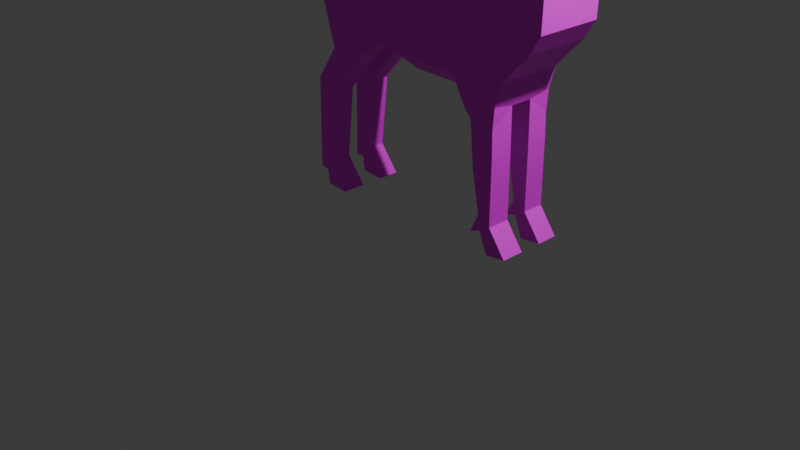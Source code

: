 # Source: Deer_1.blend  (saved by Blender 4.0.36; exported with 4.5.12 LTS)
import bpy
from mathutils import Matrix  # noqa: F401  (used for matrix-valued properties, if any)

bpy.ops.wm.read_factory_settings(use_empty=True)
scene = bpy.context.scene
scene.name = 'Scene'

# ---- collections
col_collection = bpy.data.collections.new('Collection'); scene.collection.children.link(col_collection)

# ---- images (referenced by path relative to the original .blend; pixels are not part of the script)
import os
ASSET_DIR = os.environ.get("B2B_ASSET_DIR", "")  # directory of the original .blend (textures are referenced by path, not embedded)
HERE = os.path.dirname(os.path.abspath(__file__))  # packed textures are extracted next to this script under _unpacked/

def load_image(name, relpath, width, height, colorspace="sRGB"):
    """Load a texture the original file referenced (path relative to the .blend, or extracted next to this script)."""
    p = next((c for c in (os.path.join(HERE, relpath), os.path.join(ASSET_DIR, relpath)) if relpath and os.path.exists(c)), "")
    if p:
        img = bpy.data.images.load(p, check_existing=True)
        img.name = name
    else:  # same state as the original file: an image datablock whose file is absent (Cycles renders it pink)
        img = bpy.data.images.new(name, width, height)
        img.source = "FILE"
        img.filepath = "//" + (relpath or name)
    img.colorspace_settings.name = colorspace
    return img
img_brown_deer = load_image('Brown deer', 'Brown deer.png', 1024, 1024, 'sRGB')

# ---- materials (node trees are filled in below, after node groups)
mat_material_001 = bpy.data.materials.new('Material.001')
mat_material_001.use_transparent_shadow = False

# ---- material node trees
mat_material_001.use_nodes = True; mat_material_001.node_tree.nodes.clear()
_N = mat_material_001.node_tree.nodes; _L = mat_material_001.node_tree.links
n0 = _N.new('ShaderNodeBsdfPrincipled'); n0.name = 'Principled BSDF'; n0.location = (10, 300)
n0.inputs[3].default_value = 1.45
n1 = _N.new('ShaderNodeOutputMaterial'); n1.name = 'Material Output'; n1.location = (300, 300)
n2 = _N.new('ShaderNodeTexImage'); n2.name = 'Image Texture'; n2.location = (-280, 275)
n2.image = img_brown_deer
_L.new(n0.outputs[0], n1.inputs[0])
_L.new(n2.outputs[0], n0.inputs[0])
n1.is_active_output = True

# ---- world
world_world = bpy.data.worlds.new('World'); scene.world = world_world
world_world.use_nodes = True; world_world.node_tree.nodes.clear()
_N = world_world.node_tree.nodes; _L = world_world.node_tree.links
n0 = _N.new('ShaderNodeOutputWorld'); n0.name = 'World Output'; n0.location = (300, 300)
n1 = _N.new('ShaderNodeBackground'); n1.name = 'Background'; n1.location = (10, 300)
n1.inputs[0].default_value = (0.05088, 0.05088, 0.05088, 1.0)
_L.new(n1.outputs[0], n0.inputs[0])
n0.is_active_output = True
world_world.color = (0.05088, 0.05088, 0.05088)
world_world.use_sun_shadow = False
world_world.sun_shadow_jitter_overblur = 0.0

# ---- cameras
cam_camera = bpy.data.cameras.new('Camera')
cam_camera.clip_end = 100.0
cam_camera.ortho_scale = 7.314

# ---- lights
light_light = bpy.data.lights.new('Light', 'POINT')
light_light.transmission_factor = 0.0
light_light.use_soft_falloff = False
light_light.energy = 1000.0
light_light.shadow_soft_size = 0.1
light_light.shadow_maximum_resolution = 0.006
light_light.use_absolute_resolution = True

# ---- meshes
me_plane = bpy.data.meshes.new('Plane')
me_plane.from_pydata([(-1.0, -1.0, 0.0), (1.282, 0.03039, 0.0), (1.341, -0.1271, 0.0), (1.381, -0.3682, -1.233e-08), (1.249, -0.2256, 0.0), (1.059, -0.8359, 0.0), (1.302, -1.203, 0.0), (1.315, -2.208, 0.0), (1.217, -2.214, 0.0), (1.197, -2.378, 0.0), (0.9409, -2.391, 0.0), (1.164, -2.109, 0.0), (1.079, -1.315, 0.0), (-0.8311, -1.072, 0.0), (-0.877, -1.545, 0.0), (-0.9623, -1.991, 0.0), (-0.8704, -2.188, 0.0), (-0.9886, -2.149, 0.0), (-1.08, -2.372, 0.0), (-1.304, -2.345, 0.0), (-1.107, -2.076, 0.0), (-1.107, -1.381, 0.0), (-1.1, -1.118, 0.0), (-1.117, -0.883, 0.0), (-1.177, -0.6533, 0.0), (-1.472, -0.336, 0.0), (-1.592, -0.1392, 0.0), (-1.603, 0.3257, 0.0), (-1.494, 0.5773, 0.0), (-1.488, 0.7304, 0.2344), (-1.822, 0.8344, 0.2344), (-1.915, 0.807, 0.2344), (-1.953, 0.9273, 0.2344), (-2.057, 1.026, 0.2344), (-1.696, 1.146, 0.2344), (-1.456, 1.239, 0.0), (-1.385, 1.261, 0.0), (-1.385, 1.348, 0.06572), (-1.806, 1.37, 0.06572), (-1.964, 1.709, 0.06572), (-1.74, 1.48, 0.06572), (-1.428, 1.469, 0.06572), (-1.138, 1.458, 0.06572), (-0.5478, 1.901, 0.06572), (-0.3892, 1.901, 0.06572), (-0.1595, 2.202, 0.06572), (-0.3235, 1.83, 0.06572), (-0.01179, 1.906, 0.06572), (-0.1977, 1.791, 0.06572), (-0.3673, 1.764, 0.0), (-0.5423, 1.764, 0.06572), (-0.8322, 1.507, 0.06572), (-1.166, 1.343, 0.06572), (-1.188, 1.25, 0.0), (-1.155, 1.212, 0.0), (-1.073, 1.327, 0.0), (-0.7392, 1.436, 0.0), (-0.8759, 1.168, 0.0), (-1.0, -1.0, 0.7383), (1.164, 0.1223, 0.7383), (1.282, 0.03039, 0.7383), (1.341, -0.1271, 0.7383), (1.381, -0.3682, 0.7383), (1.249, -0.2256, 0.7383), (1.059, -0.8359, 0.7383), (1.302, -1.203, 0.7383), (1.315, -2.208, 0.7383), (1.217, -2.214, 0.7383), (1.197, -2.378, 0.7383), (0.9409, -2.391, 0.7383), (1.164, -2.109, 0.7383), (1.079, -1.315, 0.7383), (-0.8311, -1.072, 0.7383), (-0.877, -1.545, 0.7383), (-0.9623, -1.991, 0.7383), (-0.8704, -2.188, 0.7383), (-0.9886, -2.149, 0.7383), (-1.08, -2.372, 0.7383), (-1.304, -2.345, 0.7383), (-1.107, -2.076, 0.7383), (-1.107, -1.381, 0.7383), (-1.1, -1.118, 0.7383), (-1.117, -0.883, 0.7383), (-1.177, -0.6533, 0.7383), (-1.472, -0.336, 0.7383), (-1.592, -0.1392, 0.7383), (-1.603, 0.3257, 0.7383), (-1.494, 0.5773, 0.7383), (-1.488, 0.7304, 0.509), (-1.822, 0.8344, 0.509), (-1.915, 0.807, 0.509), (-1.953, 0.9273, 0.509), (-2.057, 1.026, 0.509), (-1.696, 1.146, 0.509), (-1.456, 1.239, 0.7383), (-1.385, 1.261, 0.7383), (-1.385, 1.348, 0.6766), (-1.806, 1.37, 0.6766), (-1.964, 1.709, 0.6766), (-1.74, 1.48, 0.6766), (-1.428, 1.469, 0.6766), (-1.138, 1.458, 0.6766), (-0.5478, 1.901, 0.6766), (-0.3892, 1.901, 0.6766), (-0.1595, 2.202, 0.6766), (-0.3235, 1.83, 0.6766), (-0.01179, 1.906, 0.6766), (-0.1977, 1.791, 0.6766), (-0.3673, 1.764, 0.7383), (-0.5423, 1.764, 0.6766), (-0.8322, 1.507, 0.6766), (-1.166, 1.343, 0.6766), (-1.188, 1.25, 0.7383), (-1.155, 1.212, 0.7383), (-1.073, 1.327, 0.7383), (-0.7392, 1.436, 0.7383), (-0.8759, 1.168, 0.7383), (-1.073, 1.327, 0.254), (-1.073, 1.327, 0.5001), (-1.155, 1.212, 0.5001), (-1.155, 1.212, 0.254), (-1.488, 0.7304, 0.3288), (-1.488, 0.7304, 0.4204), (-1.494, 0.5773, 0.5001), (-1.494, 0.5773, 0.254), (-1.107, -1.381, 0.254), (-1.107, -1.381, 0.5001), (-1.107, -2.076, 0.5001), (-1.107, -2.076, 0.254), (0.2387, 0.3323, 0.254), (0.2387, 0.3323, 0.5001), (0.7965, 0.2995, 0.5001), (0.7965, 0.2995, 0.254), (-0.7392, 1.436, 0.254), (-0.7392, 1.436, 0.5001), (-1.822, 0.8344, 0.4204), (-1.822, 0.8344, 0.3288), (-1.1, -0.9352, 0.254), (-1.1, -0.9352, 0.5001), (1.013, 0.2535, 0.5001), (1.013, 0.2535, 0.254), (-0.8759, 1.168, 0.254), (-0.8759, 1.168, 0.5001), (-1.915, 0.807, 0.4204), (-1.915, 0.807, 0.3288), (1.164, 0.1223, 0.5001), (1.164, 0.1223, 0.254), (-1.013, 1.097, 0.5001), (-1.013, 1.097, 0.254), (-1.953, 0.9273, 0.4204), (-1.953, 0.9273, 0.3288), (1.282, 0.03039, 0.254), (1.282, 0.03039, 0.5001), (-0.9689, 0.5007, 0.5001), (-0.9689, 0.5007, 0.254), (-2.057, 1.026, 0.4204), (-2.057, 1.026, 0.3288), (1.341, -0.1271, 0.254), (1.341, -0.1271, 0.5001), (-1.696, 1.146, 0.4204), (-1.696, 1.146, 0.3288), (1.381, -0.3682, 0.254), (1.381, -0.3682, 0.5001), (-0.8884, 0.3896, 0.5001), (-0.8884, 0.3896, 0.254), (-1.456, 1.239, 0.5001), (-1.456, 1.239, 0.254), (1.249, -0.2256, 0.254), (1.249, -0.2256, 0.5001), (-1.385, 1.261, 0.5001), (-1.385, 1.261, 0.254), (1.059, -0.8359, 0.5001), (1.059, -0.8359, 0.254), (-1.385, 1.348, 0.5576), (-1.385, 1.348, 0.1927), (1.302, -1.203, 0.5001), (1.302, -1.203, 0.254), (-1.806, 1.37, 0.1927), (-1.806, 1.37, 0.5576), (1.315, -2.208, 0.5001), (1.315, -2.208, 0.254), (-1.964, 1.709, 0.1927), (-1.964, 1.709, 0.5576), (1.217, -2.214, 0.5001), (1.217, -2.214, 0.254), (-1.74, 1.48, 0.1927), (-1.74, 1.48, 0.5576), (1.197, -2.378, 0.5001), (1.197, -2.378, 0.254), (-1.428, 1.469, 0.1927), (-1.428, 1.469, 0.5576), (0.9409, -2.391, 0.5001), (0.9409, -2.391, 0.254), (-1.138, 1.458, 0.1927), (-1.138, 1.458, 0.5576), (1.164, -2.109, 0.5001), (1.164, -2.109, 0.254), (-1.603, 0.3257, 0.254), (-1.603, 0.3257, 0.5001), (-0.5478, 1.901, 0.1927), (-0.5478, 1.901, 0.5576), (1.079, -1.315, 0.5001), (1.079, -1.315, 0.254), (-0.3892, 1.901, 0.1927), (-0.3892, 1.901, 0.5576), (0.5209, -0.685, 0.5001), (0.5209, -0.685, 0.254), (-0.1595, 2.202, 0.1927), (-0.1595, 2.202, 0.5576), (0.03524, -0.8425, 0.5001), (0.03524, -0.8425, 0.254), (-0.3235, 1.83, 0.1927), (-0.3235, 1.83, 0.5576), (-0.6407, -0.8556, 0.5001), (-0.6407, -0.8556, 0.254), (-0.01179, 1.906, 0.1927), (-0.01179, 1.906, 0.5576), (-0.8311, -0.9701, 0.5001), (-0.8311, -0.9701, 0.254), (-0.877, -1.545, 0.254), (-0.877, -1.545, 0.5001), (-1.117, -0.883, 0.254), (-1.117, -0.883, 0.5001), (-0.9623, -1.991, 0.254), (-0.9623, -1.991, 0.5001), (-1.177, -0.6533, 0.5001), (-1.177, -0.6533, 0.254), (-0.8704, -2.188, 0.254), (-0.8704, -2.188, 0.5001), (-0.8322, 1.507, 0.1927), (-0.8322, 1.507, 0.5576), (-1.472, -0.336, 0.5001), (-1.472, -0.336, 0.254), (-0.9886, -2.149, 0.254), (-0.9886, -2.149, 0.5001), (-1.166, 1.343, 0.1927), (-1.166, 1.343, 0.5576), (-1.592, -0.1392, 0.5001), (-1.592, -0.1392, 0.254), (-1.08, -2.372, 0.254), (-1.08, -2.372, 0.5001), (-0.5882, 0.4028, 0.254), (-0.5882, 0.4028, 0.5001), (-0.2863, 0.306, 0.5001), (-0.2863, 0.306, 0.254), (-1.188, 1.25, 0.5001), (-1.188, 1.25, 0.254), (-1.304, -2.345, 0.254), (-1.304, -2.345, 0.5001), (0.5209, -0.685, 0.1632), (0.5737, -0.4963, 0.0), (0.6226, -0.5573, 0.0), (0.659, -0.5979, 0.0), (0.678, -0.7291, 0.0), (0.6291, -0.8072, 0.0), (0.03524, -0.8425, 0.1632), (0.007895, -0.6798, 0.0), (-0.5906, -0.6914, 0.0), (-0.6407, -0.8556, 0.1632), (-0.7485, -0.9782, 0.0), (0.5737, -0.4963, 0.7383), (0.5209, -0.685, 0.5751), (0.6291, -0.8072, 0.7383), (0.678, -0.7291, 0.7383), (0.659, -0.5979, 0.7383), (0.6226, -0.5573, 0.7383), (0.007895, -0.6798, 0.7383), (0.03524, -0.8425, 0.5751), (-0.6407, -0.8556, 0.5751), (-0.5906, -0.6914, 0.7383), (-0.7485, -0.9782, 0.7383), (-0.8884, 0.3896, 0.6143), (-0.9737, 0.2617, 0.7383), (-0.31, 0.1833, 0.7383), (-0.2863, 0.306, 0.6143), (-0.5882, 0.4028, 0.6143), (-0.605, 0.2778, 0.7383), (0.2107, 0.2095, 0.7383), (0.2387, 0.3323, 0.6143), (0.7623, 0.1772, 0.7383), (0.7965, 0.2995, 0.6143), (1.013, 0.2535, 0.6143), (1.164, 0.1223, 0.7383), (-1.093, 0.9266, 0.7383), (-1.013, 1.097, 0.6143), (-0.9026, 1.154, 0.7383), (-1.109, 1.175, 0.7383), (-1.104, 1.026, 0.6941), (-1.088, 0.9984, 0.7383), (-1.05, 0.3658, 0.7383), (-0.9689, 0.5007, 0.6143), (-0.2863, 0.306, 0.1357), (-0.3122, 0.1718, 0.0), (-0.9817, 0.2497, 0.0), (-0.8884, 0.3896, 0.1357), (-0.6066, 0.2661, 0.0), (-0.5882, 0.4028, 0.1357), (0.2387, 0.3323, 0.1357), (0.2081, 0.1979, 0.0), (0.7965, 0.2995, 0.1357), (0.7591, 0.1657, 0.0), (1.013, 0.2535, 0.1357), (0.9549, 0.1243, 0.0), (1.079, 0.01601, 0.0), (1.164, 0.1223, 0.1357), (1.271, 0.03894, 0.0), (1.219, -0.00186, -3.119e-09), (1.196, -0.009557, 0.0), (-1.013, 1.097, 0.1357), (-1.1, 0.9106, 0.0), (-1.095, 0.9891, 0.0), (-1.113, 1.02, 0.04934), (-1.118, 1.182, 0.0), (-0.8922, 1.159, 0.0), (-0.9689, 0.5007, 0.1357), (-1.058, 0.3531, 0.0), (-0.3673, 1.764, 0.5542), (-0.1977, 1.791, 0.5545), (-0.5423, 1.764, 0.5574), (-0.1977, 1.791, 0.1912), (-0.5423, 1.764, 0.1982), (-0.3673, 1.764, 0.1937)], [], [(296, 244, 291), (0, 13, 22), (13, 14, 21), (14, 15, 20), (15, 16, 17), (18, 19, 20), (201, 71, 262), (291, 129, 297), (258, 214, 218), (301, 146, 304), (313, 57, 141), (306, 3, 4), (4, 252, 251), (5, 252, 4), (254, 5, 12), (249, 210, 255), (6, 11, 12), (8, 11, 7), (9, 11, 8), (314, 164, 294), (22, 23, 0), (25, 293, 24), (27, 309, 26), (310, 28, 29), (57, 312, 54), (113, 287, 286), (55, 56, 57), (308, 154, 314), (29, 34, 35), (36, 54, 35), (54, 29, 35), (32, 30, 31), (33, 34, 32), (37, 53, 36), (38, 39, 40), (38, 41, 37), (42, 52, 37), (51, 43, 50), (45, 46, 44), (44, 46, 50), (46, 47, 48), (163, 275, 242), (58, 81, 72), (72, 81, 80), (73, 80, 79), (76, 75, 74), (77, 76, 79), (277, 260, 279), (270, 217, 268), (145, 281, 282), (265, 63, 59), (61, 60, 59), (62, 59, 63), (264, 64, 63), (209, 268, 213), (205, 267, 209), (65, 70, 66), (67, 66, 70), (68, 70, 69), (153, 271, 163), (81, 58, 82), (84, 272, 289), (86, 283, 288), (88, 288, 287), (54, 311, 29), (114, 113, 116), (147, 290, 153), (88, 93, 89), (113, 95, 94), (113, 94, 88), (89, 91, 90), (92, 91, 93), (112, 96, 95), (99, 98, 97), (97, 96, 100), (101, 100, 96), (102, 110, 109), (104, 103, 105), (103, 102, 109), (105, 109, 107), (118, 119, 113), (123, 87, 88), (126, 127, 79), (131, 281, 139), (134, 118, 114), (135, 88, 89), (126, 80, 81), (59, 282, 279), (181, 177, 185), (142, 134, 115), (135, 90, 143), (142, 285, 284), (116, 286, 285), (143, 91, 149), (152, 145, 59), (289, 85, 84), (155, 91, 92), (158, 152, 60), (155, 93, 159), (158, 61, 62), (273, 272, 58), (165, 93, 94), (168, 162, 62), (165, 95, 169), (168, 64, 171), (169, 96, 173), (171, 65, 175), (178, 173, 96), (175, 66, 179), (182, 178, 97), (179, 67, 183), (182, 98, 99), (183, 68, 187), (190, 186, 99), (187, 69, 191), (190, 100, 101), (191, 70, 195), (200, 194, 101), (195, 71, 201), (200, 102, 103), (71, 64, 262), (208, 204, 103), (130, 280, 131), (212, 208, 104), (273, 266, 277), (212, 105, 106), (243, 278, 130), (47, 215, 319), (220, 217, 72), (48, 319, 321), (138, 81, 82), (224, 220, 73), (50, 49, 321), (222, 83, 225), (228, 224, 74), (50, 320, 229), (225, 84, 231), (234, 228, 75), (236, 230, 110), (231, 85, 237), (240, 234, 76), (269, 266, 273), (245, 111, 112), (237, 86, 198), (248, 240, 77), (269, 58, 270), (245, 113, 119), (123, 198, 86), (127, 248, 78), (242, 274, 243), (0, 24, 293), (244, 130, 129), (20, 19, 247), (28, 27, 197), (124, 197, 198), (53, 120, 54), (246, 119, 120), (297, 132, 299), (164, 242, 241), (19, 18, 239), (26, 197, 27), (238, 198, 197), (52, 246, 53), (246, 236, 245), (292, 298, 256), (241, 243, 244), (18, 17, 233), (25, 238, 26), (232, 237, 238), (52, 51, 229), (212, 316, 204), (17, 16, 227), (24, 232, 25), (226, 231, 232), (16, 15, 223), (23, 226, 24), (221, 225, 226), (15, 14, 219), (23, 22, 137), (13, 218, 219), (257, 292, 256), (214, 217, 218), (46, 211, 215), (318, 200, 204), (293, 292, 0), (210, 213, 214), (46, 45, 207), (200, 318, 230), (255, 214, 258), (206, 209, 210), (45, 44, 203), (230, 236, 194), (299, 140, 301), (44, 43, 199), (194, 236, 173), (11, 202, 12), (43, 42, 193), (173, 178, 186), (10, 196, 11), (41, 189, 193), (178, 182, 186), (9, 192, 10), (40, 185, 189), (321, 211, 203), (8, 188, 9), (39, 181, 185), (211, 321, 319), (7, 184, 8), (39, 38, 177), (203, 211, 207), (6, 180, 7), (38, 37, 174), (203, 199, 320), (5, 176, 6), (218, 137, 125), (37, 170, 174), (170, 173, 174), (4, 172, 5), (219, 125, 128), (35, 170, 36), (166, 169, 170), (4, 3, 161), (167, 161, 162), (34, 166, 35), (166, 159, 165), (294, 241, 296), (154, 163, 164), (3, 2, 157), (157, 158, 162), (33, 160, 34), (156, 159, 160), (2, 1, 151), (157, 151, 152), (33, 150, 156), (156, 149, 155), (148, 153, 154), (306, 2, 3), (151, 146, 145), (32, 144, 150), (144, 149, 150), (26, 315, 25), (305, 151, 1), (140, 145, 146), (30, 144, 31), (136, 143, 144), (57, 56, 133), (303, 250, 300), (132, 139, 140), (22, 21, 125), (223, 128, 233), (29, 136, 30), (136, 122, 135), (56, 55, 117), (298, 250, 256), (129, 131, 132), (21, 20, 128), (239, 233, 128), (29, 28, 124), (124, 123, 122), (55, 54, 120), (148, 119, 147), (72, 138, 217), (138, 218, 217), (221, 138, 222), (192, 188, 196), (188, 184, 196), (184, 180, 196), (196, 176, 202), (202, 172, 206), (201, 171, 175), (195, 175, 179), (191, 195, 187), (187, 195, 183), (179, 183, 195), (171, 205, 168), (172, 167, 206), (206, 167, 168), (141, 133, 117), (118, 142, 147), (252, 253, 249), (257, 258, 259), (264, 265, 261), (268, 269, 270), (249, 256, 250), (255, 257, 256), (266, 261, 260), (269, 267, 266), (254, 202, 206), (287, 288, 283), (274, 276, 273), (271, 276, 275), (277, 274, 273), (279, 278, 277), (279, 281, 280), (283, 290, 284), (271, 289, 272), (83, 58, 272), (304, 306, 307), (311, 312, 308), (295, 291, 292), (295, 294, 296), (291, 298, 292), (297, 300, 298), (299, 302, 300), (304, 302, 301), (314, 309, 308), (315, 294, 293), (259, 0, 257), (212, 216, 317), (216, 106, 107), (230, 318, 109), (316, 108, 109), (316, 317, 107), (229, 193, 235), (174, 235, 193), (236, 174, 173), (174, 189, 185), (126, 138, 217), (220, 224, 127), (234, 127, 224), (127, 234, 240), (49, 50, 48), (108, 107, 109), (296, 241, 244), (13, 21, 22), (14, 20, 21), (15, 17, 20), (18, 20, 17), (261, 205, 262), (205, 201, 262), (291, 244, 129), (218, 13, 259), (259, 258, 218), (301, 140, 146), (148, 308, 141), (308, 313, 141), (306, 4, 307), (251, 303, 4), (303, 307, 4), (5, 253, 252), (253, 5, 254), (5, 6, 12), (249, 206, 210), (6, 7, 11), (9, 10, 11), (314, 154, 164), (25, 315, 293), (27, 310, 309), (28, 310, 27), (310, 29, 311), (57, 313, 312), (113, 88, 287), (55, 57, 54), (308, 148, 154), (29, 30, 34), (36, 53, 54), (32, 34, 30), (37, 52, 53), (38, 40, 41), (42, 37, 41), (43, 51, 42), (42, 51, 52), (44, 50, 43), (46, 48, 50), (163, 271, 275), (72, 80, 73), (73, 79, 74), (76, 74, 79), (77, 79, 78), (277, 266, 260), (72, 217, 270), (217, 213, 268), (145, 139, 281), (282, 59, 145), (265, 264, 63), (61, 59, 62), (264, 263, 64), (209, 267, 268), (205, 261, 267), (65, 71, 70), (68, 67, 70), (153, 290, 271), (84, 83, 272), (86, 85, 283), (288, 87, 86), (87, 288, 88), (54, 312, 311), (114, 116, 115), (147, 284, 290), (88, 94, 93), (113, 112, 95), (89, 93, 91), (112, 111, 96), (99, 97, 100), (101, 96, 111), (111, 110, 101), (101, 110, 102), (103, 109, 105), (105, 107, 106), (118, 113, 114), (123, 88, 122), (126, 79, 80), (131, 280, 281), (134, 114, 115), (135, 122, 88), (126, 81, 138), (279, 260, 59), (260, 265, 59), (142, 115, 116), (135, 89, 90), (284, 147, 142), (142, 116, 285), (116, 113, 286), (143, 90, 91), (152, 59, 60), (289, 283, 85), (155, 149, 91), (158, 60, 61), (155, 92, 93), (158, 62, 162), (273, 276, 272), (165, 159, 93), (168, 62, 63), (165, 94, 95), (168, 63, 64), (169, 95, 96), (171, 64, 65), (178, 96, 97), (175, 65, 66), (182, 97, 98), (179, 66, 67), (182, 99, 186), (183, 67, 68), (190, 99, 100), (187, 68, 69), (190, 101, 194), (191, 69, 70), (200, 101, 102), (195, 70, 71), (200, 103, 204), (65, 64, 71), (64, 263, 262), (208, 103, 104), (130, 278, 280), (212, 104, 105), (212, 106, 216), (243, 274, 278), (47, 319, 48), (220, 72, 73), (48, 321, 49), (138, 82, 222), (224, 73, 74), (50, 321, 320), (222, 82, 83), (228, 74, 75), (50, 229, 51), (225, 83, 84), (234, 75, 76), (236, 110, 111), (231, 84, 85), (240, 76, 77), (245, 236, 111), (237, 85, 86), (248, 77, 78), (273, 58, 269), (58, 72, 270), (245, 112, 113), (123, 86, 87), (127, 78, 79), (242, 275, 274), (0, 23, 24), (244, 243, 130), (20, 247, 128), (28, 197, 124), (124, 198, 123), (53, 246, 120), (246, 245, 119), (297, 129, 132), (164, 163, 242), (19, 239, 247), (26, 238, 197), (238, 237, 198), (52, 235, 246), (246, 235, 236), (241, 242, 243), (18, 233, 239), (25, 232, 238), (232, 231, 237), (52, 229, 235), (212, 204, 208), (17, 227, 233), (24, 226, 232), (226, 225, 231), (16, 223, 227), (23, 221, 226), (221, 222, 225), (15, 219, 223), (23, 137, 221), (13, 219, 14), (214, 213, 217), (46, 215, 47), (318, 204, 316), (293, 295, 292), (210, 209, 213), (46, 207, 211), (255, 210, 214), (206, 205, 209), (45, 203, 207), (230, 194, 200), (299, 132, 140), (44, 199, 203), (194, 173, 190), (11, 196, 202), (43, 193, 199), (173, 186, 190), (10, 192, 196), (41, 193, 42), (9, 188, 192), (40, 189, 41), (8, 184, 188), (39, 185, 40), (211, 319, 215), (7, 180, 184), (39, 177, 181), (6, 176, 180), (38, 174, 177), (203, 320, 321), (5, 172, 176), (218, 125, 219), (37, 36, 170), (170, 169, 173), (4, 167, 172), (219, 128, 223), (35, 166, 170), (166, 165, 169), (4, 161, 167), (167, 162, 168), (34, 160, 166), (166, 160, 159), (294, 164, 241), (154, 153, 163), (3, 157, 161), (157, 162, 161), (33, 156, 160), (156, 155, 159), (2, 151, 157), (157, 152, 158), (33, 32, 150), (156, 150, 149), (148, 147, 153), (2, 306, 1), (1, 306, 305), (151, 145, 152), (32, 31, 144), (144, 143, 149), (26, 309, 315), (146, 151, 304), (304, 151, 305), (140, 139, 145), (30, 136, 144), (136, 135, 143), (57, 133, 141), (300, 302, 303), (303, 251, 250), (132, 131, 139), (22, 125, 137), (223, 233, 227), (29, 121, 136), (136, 121, 122), (56, 117, 133), (298, 300, 250), (129, 130, 131), (21, 128, 125), (239, 128, 247), (29, 124, 121), (124, 122, 121), (55, 120, 117), (148, 120, 119), (72, 81, 138), (138, 137, 218), (221, 137, 138), (196, 180, 176), (202, 176, 172), (201, 205, 171), (195, 201, 175), (206, 168, 205), (117, 120, 148), (148, 141, 117), (147, 119, 118), (118, 134, 142), (254, 249, 253), (249, 250, 251), (251, 252, 249), (265, 260, 261), (261, 262, 263), (263, 264, 261), (249, 255, 256), (255, 258, 257), (266, 267, 261), (269, 268, 267), (206, 249, 254), (254, 12, 202), (283, 284, 287), (284, 285, 286), (287, 284, 286), (274, 275, 276), (271, 272, 276), (277, 278, 274), (279, 280, 278), (279, 282, 281), (283, 289, 290), (271, 290, 289), (83, 82, 58), (307, 303, 304), (304, 305, 306), (313, 308, 312), (308, 309, 311), (309, 310, 311), (295, 296, 291), (295, 293, 294), (291, 297, 298), (297, 299, 300), (299, 301, 302), (304, 303, 302), (314, 315, 309), (315, 314, 294), (13, 0, 259), (0, 292, 257), (212, 317, 316), (216, 107, 317), (230, 109, 110), (316, 109, 318), (316, 107, 108), (193, 229, 199), (199, 229, 320), (174, 193, 189), (236, 235, 174), (174, 185, 177), (126, 217, 220), (220, 127, 126), (234, 224, 228), (127, 240, 248)])
_uv = me_plane.uv_layers.new(name='UVMap')
_uv.uv.foreach_set('vector', [0.7981, 0.05501, 0.816, 0.1004, 0.7981, 0.1004, 0.4362, 0.7169, 0.4094, 0.7245, 0.449, 0.7366, 0.4094, 0.7245, 0.4072, 0.7964, 0.4449, 0.7761, 0.4072, 0.7964, 0.4115, 0.8651, 0.4315, 0.8807, 0.5352, 0.5074, 0.5529, 0.5022, 0.5438, 0.4969, 0.5529, 0.4785, 0.5387, 0.4657, 0.5325, 0.4934, 0.9255, 0.1274, 0.8894, 0.1274, 0.8894, 0.02472, 0.7981, 0.1004, 0.816, 0.1615, 0.7981, 0.1615, 0.1369, 0.9393, 0.1369, 0.9255, 0.1672, 0.9256, 0.7981, 0.2625, 0.816, 0.2927, 0.7981, 0.2927, 0.2985, 0.948, 0.2985, 0.9504, 0.26, 0.9504, 0.9619, 0.503, 0.9512, 0.5628, 0.9655, 0.5371, 0.294, 0.5179, 0.196, 0.478, 0.1978, 0.47, 0.202, 0.5484, 0.196, 0.478, 0.294, 0.5179, 0.1676, 0.4928, 0.202, 0.5484, 0.1447, 0.5931, 0.8413, 0.9773, 0.9015, 0.9636, 0.9015, 0.9774, 0.1782, 0.6107, 0.05447, 0.6737, 0.1447, 0.5931, 0.04617, 0.6895, 0.05447, 0.6737, 0.05567, 0.701, 0.5325, 0.5217, 0.5489, 0.5379, 0.5399, 0.5337, 0.7981, -1.255e-09, 0.816, 0.01988, 0.7981, 0.01988, 0.449, 0.7366, 0.456, 0.7015, 0.4362, 0.7169, 0.0401, 0.1924, 0.1555, 0.201, 0.02711, 0.2568, 0.11, 0.1178, 0.2265, 0.1281, 0.05373, 0.1602, 0.1865, 0.7055, 0.1865, 0.7908, 0.2221, 0.7708, 0.278, 0.133, 0.2584, 0.1019, 0.2588, 0.09476, 0.4048, 0.09473, 0.4233, 0.1173, 0.4053, 0.1036, 0.5497, 0.9561, 0.5497, 0.9029, 0.5175, 0.9352, 0.2779, 0.9301, 0.2599, 0.8579, 0.2779, 0.8579, 0.1693, 0.09616, 0.2022, 0.03384, 0.2356, 0.05528, 0.2445, 0.06211, 0.2588, 0.09476, 0.2356, 0.05528, 0.2588, 0.09476, 0.1693, 0.09616, 0.2356, 0.05528, 0.1525, 0.0215, 0.1527, 0.04588, 0.1411, 0.03684, 0.1555, 2.296e-08, 0.2022, 0.03384, 0.1525, 0.0215, 0.2551, 0.05438, 0.2606, 0.08733, 0.2445, 0.06211, 0.8129, 0.5156, 0.8208, 0.517, 0.8148, 0.5136, 0.8129, 0.5156, 0.8128, 0.5072, 0.8101, 0.507, 0.8109, 0.5013, 0.8087, 0.5025, 0.8101, 0.507, 0.8102, 0.4947, 0.8168, 0.4866, 0.8139, 0.4872, 0.8208, 0.4768, 0.814, 0.4823, 0.8159, 0.4833, 0.8159, 0.4833, 0.814, 0.4823, 0.8139, 0.4872, 0.814, 0.4823, 0.8139, 0.4754, 0.8125, 0.4799, 0.8533, 0.01988, 0.8706, 0.05501, 0.8533, 0.05501, 0.3741, 0.9096, 0.3869, 0.8899, 0.3473, 0.902, 0.3473, 0.902, 0.3869, 0.8899, 0.3828, 0.8503, 0.3451, 0.8301, 0.3828, 0.8503, 0.3694, 0.7457, 0.562, 0.4969, 0.5529, 0.5022, 0.5706, 0.5074, 0.5529, 0.4785, 0.562, 0.4969, 0.5732, 0.4934, 0.4076, 0.3515, 0.4625, 0.4585, 0.3629, 0.4223, 0.1614, 0.8521, 0.1672, 0.8882, 0.1369, 0.8769, 0.8533, 0.2927, 0.8706, 0.2625, 0.8894, 0.2927, 0.4657, 0.4699, 0.3695, 0.5179, 0.3342, 0.4766, 0.9015, 0.7349, 0.9045, 0.7602, 0.9186, 0.778, 0.9044, 0.698, 0.9186, 0.778, 0.9186, 0.7238, 0.4675, 0.478, 0.4615, 0.5483, 0.3695, 0.5179, 0.9128, 0.9838, 0.9015, 0.914, 0.9128, 0.914, 0.8413, 0.9262, 0.9015, 0.9149, 0.9015, 0.9263, 0.4853, 0.6107, 0.6091, 0.6737, 0.6079, 0.701, 0.6174, 0.6894, 0.6079, 0.701, 0.6091, 0.6737, 0.5816, 0.5217, 0.5653, 0.5379, 0.5653, 0.5074, 0.8533, 1.159e-09, 0.8706, 0.01988, 0.8533, 0.01988, 0.3869, 0.8899, 0.3741, 0.9096, 0.3939, 0.925, 0.6234, 0.1923, 0.5058, 0.2009, 0.4997, 0.1823, 0.5535, 0.1177, 0.4344, 0.1276, 0.4252, 0.1218, 0.2637, 0.7708, 0.2985, 0.7037, 0.2918, 0.7015, 0.2588, 0.09476, 0.2387, 0.1169, 0.1693, 0.09616, 0.1034, 0.9007, 0.09069, 0.8835, 0.07122, 0.9216, 0.2227, 0.9301, 0.2053, 0.8579, 0.2226, 0.8579, 0.4942, 0.09616, 0.4614, 0.03385, 0.5109, 0.04588, 0.4048, 0.09473, 0.419, 0.06208, 0.428, 0.05525, 0.4048, 0.09473, 0.428, 0.05525, 0.4942, 0.09616, 0.5109, 0.04588, 0.511, 0.0215, 0.5225, 0.03684, 0.5081, -2.635e-09, 0.511, 0.0215, 0.4614, 0.03385, 0.4029, 0.0873, 0.4084, 0.05436, 0.419, 0.06208, 0.8269, 0.4788, 0.8329, 0.4754, 0.825, 0.4768, 0.825, 0.4768, 0.8222, 0.4854, 0.8249, 0.4852, 0.823, 0.4911, 0.8249, 0.4852, 0.8222, 0.4854, 0.8289, 0.5058, 0.8223, 0.4977, 0.826, 0.5052, 0.8329, 0.5156, 0.828, 0.5091, 0.8261, 0.5101, 0.828, 0.5091, 0.8289, 0.5058, 0.826, 0.5052, 0.8261, 0.5101, 0.826, 0.5052, 0.8246, 0.5125, 0.9537, 0.7394, 0.9537, 0.7608, 0.9898, 0.7608, 0.2624, 0.7908, 0.2985, 0.7908, 0.2637, 0.7708, 0.5537, 0.8404, 0.5536, 0.752, 0.5175, 0.752, 0.8533, 0.232, 0.8706, 0.2625, 0.8533, 0.2625, 0.9537, 0.698, 0.9537, 0.7394, 0.9898, 0.7394, 0.6917, 0.9906, 0.7051, 0.9441, 0.7051, 0.9906, 0.5537, 0.8404, 0.5176, 0.8404, 0.5176, 0.8743, 0.3342, 0.4766, 0.3342, 0.4766, 0.3629, 0.4223, 0.845, 0.4754, 0.8371, 0.4768, 0.839, 0.4788, 0.7413, 0.9896, 0.7413, 0.9441, 0.7051, 0.9441, 0.6464, 0.8269, 0.6575, 0.8134, 0.6575, 0.8269, 0.2227, 0.9504, 0.1866, 0.9464, 0.2054, 0.9301, 0.3855, 0.133, 0.4053, 0.1036, 0.3896, 0.1309, 0.1865, 0.9638, 0.2037, 0.9504, 0.2037, 0.9638, 0.9489, 0.0361, 0.9714, 0.0361, 0.9714, 0.0, 0.4997, 0.1823, 0.6098, 0.1601, 0.6234, 0.1923, 0.2254, 0.9638, 0.2037, 0.9504, 0.2254, 0.9504, 0.9255, 0.0361, 0.9489, 0.0361, 0.9489, 0.0, 0.5537, 0.9084, 0.5915, 0.895, 0.5915, 0.9084, 0.3299, 0.7377, 0.3299, 0.7015, 0.2985, 0.7015, 0.4568, 0.2896, 0.5058, 0.2009, 0.6635, 0.3091, 0.6185, 0.8963, 0.5915, 0.895, 0.6185, 0.8602, 0.301, 0.8496, 0.3299, 0.8496, 0.3299, 0.8135, 0.6185, 0.8963, 0.6257, 0.8602, 0.6257, 0.8963, 0.03612, 0.9768, 2.476e-09, 0.8835, 0.0361, 0.8835, 0.6257, 0.8963, 0.6379, 0.8696, 0.6379, 0.8876, 0.3679, 0.9879, 0.3318, 0.925, 0.3679, 0.925, 0.9484, 0.446, 0.9484, 0.4989, 0.9664, 0.4989, 0.9376, 0.914, 0.9015, 0.7874, 0.9376, 0.7874, 0.8019, 0.525, 0.8019, 0.517, 0.7994, 0.517, 0.9357, 0.2901, 0.9453, 0.254, 0.9453, 0.2901, 0.8072, 0.517, 0.8046, 0.517, 0.8046, 0.5238, 0.5946, 0.5605, 0.5743, 0.547, 0.5946, 0.547, 0.8477, 0.5068, 0.8477, 0.5122, 0.8503, 0.5122, 0.5946, 0.547, 0.5743, 0.5379, 0.5946, 0.5379, 0.8477, 0.5068, 0.8503, 0.5068, 0.8503, 0.5018, 0.6182, 0.5376, 0.598, 0.5074, 0.6182, 0.5074, 0.8477, 0.486, 0.8477, 0.5018, 0.8503, 0.5018, 0.5922, 0.754, 0.6283, 0.8602, 0.5922, 0.8602, 0.8477, 0.486, 0.8503, 0.486, 0.8503, 0.4832, 0.5188, 0.5931, 0.4615, 0.5483, 0.4959, 0.4928, 0.8477, 0.4754, 0.8477, 0.4832, 0.8503, 0.4832, 0.8533, 0.1615, 0.8706, 0.232, 0.8533, 0.232, 0.8274, 0.5232, 0.8274, 0.517, 0.8249, 0.517, 0.4568, 0.2896, 0.5351, 0.405, 0.4076, 0.3515, 0.8355, 0.517, 0.8329, 0.517, 0.8329, 0.5234, 0.8533, 0.1004, 0.8706, 0.1615, 0.8533, 0.1615, 0.8518, 0.5029, 0.8545, 0.5029, 0.8544, 0.4983, 0.1504, 0.769, 0.1504, 0.8521, 0.1865, 0.8378, 0.8517, 0.4983, 0.8544, 0.4983, 0.8544, 0.4947, 0.5537, 0.8976, 0.5176, 0.8743, 0.5176, 0.9029, 0.1504, 0.7015, 0.1504, 0.769, 0.1865, 0.769, 0.8516, 0.4912, 0.8503, 0.4947, 0.8544, 0.4947, 0.07582, 0.7522, 0.1119, 0.7836, 0.07582, 0.7836, 0.6355, 0.5062, 0.6459, 0.5062, 0.6459, 0.486, 0.8516, 0.4912, 0.8545, 0.4912, 0.8543, 0.4834, 0.07582, 0.7836, 0.1119, 0.8493, 0.07582, 0.8493, 0.6355, 0.486, 0.646, 0.486, 0.646, 0.4657, 0.8503, 0.5029, 0.8503, 0.5109, 0.8529, 0.5109, 0.07582, 0.8493, 0.1119, 0.8835, 0.07582, 0.8835, 0.6398, 0.5795, 0.6398, 0.5592, 0.6196, 0.5592, 0.5894, 0.3323, 0.5351, 0.405, 0.4568, 0.2896, 0.66, 0.7376, 0.6464, 0.7109, 0.66, 0.7015, 0.9015, 0.6222, 0.966, 0.5861, 0.966, 0.6222, 0.5528, 0.5808, 0.5717, 0.5808, 0.5717, 0.5605, 0.5894, 0.3323, 0.6635, 0.3091, 0.6386, 0.3382, 0.928, 0.1635, 0.9355, 0.1274, 0.9355, 0.1635, 0.2624, 0.7908, 0.2624, 0.8318, 0.2985, 0.8318, 0.5528, 0.5653, 0.5528, 0.5379, 0.5325, 0.5379, 0.8533, 0.05501, 0.8706, 0.1004, 0.8533, 0.1004, 2.587e-08, 0.3092, 0.02711, 0.2568, 0.1555, 0.201, 0.816, 0.1004, 0.8533, 0.1615, 0.816, 0.1615, 0.6196, 0.565, 0.6196, 0.5376, 0.598, 0.5376, 0.1865, 0.7908, 0.1865, 0.8318, 0.225, 0.8318, 0.225, 0.7908, 0.225, 0.8318, 0.2624, 0.8318, 0.928, 0.2394, 0.9355, 0.2009, 0.9355, 0.2394, 0.928, 0.2009, 0.9355, 0.1635, 0.9355, 0.2009, 0.7981, 0.1615, 0.816, 0.232, 0.7981, 0.232, 0.816, 0.01988, 0.8533, 0.05501, 0.816, 0.05501, 0.6182, 0.529, 0.6372, 0.529, 0.6372, 0.5074, 0.9015, 0.698, 0.966, 0.6595, 0.966, 0.698, 0.9015, 0.6595, 0.966, 0.6222, 0.966, 0.6595, 0.6464, 0.8035, 0.66, 0.7749, 0.66, 0.8134, 0.66, 0.7749, 0.6464, 0.7289, 0.66, 0.7376, 0.2051, 0.2904, 0.2542, 0.3522, 0.1284, 0.4051, 0.816, 0.05501, 0.8533, 0.1004, 0.816, 0.1004, 0.6152, 0.4873, 0.6355, 0.4873, 0.6355, 0.4657, 3.182e-09, 0.8493, 0.03851, 0.8835, 1.716e-09, 0.8835, 0.03851, 0.8493, 0.07582, 0.8835, 0.03851, 0.8835, 0.8515, 0.4755, 0.8516, 0.4834, 0.8543, 0.4834, 0.802, 0.4823, 0.8008, 0.4836, 0.8038, 0.4833, 0.6196, 0.5592, 0.6301, 0.5592, 0.6301, 0.5376, 6.049e-09, 0.7836, 0.03851, 0.8493, 3.182e-09, 0.8493, 0.03851, 0.7836, 0.07582, 0.8493, 0.03851, 0.8493, 0.6301, 0.5592, 0.6406, 0.5592, 0.6406, 0.5376, 7.36e-09, 0.7522, 0.03851, 0.7836, 6.049e-09, 0.7836, 0.03851, 0.7522, 0.07582, 0.7836, 0.03851, 0.7836, 0.1119, 0.7015, 0.1119, 0.769, 0.1504, 0.769, 0.9015, 0.7874, 0.9015, 0.7589, 0.863, 0.7822, 0.1119, 0.8378, 0.1504, 0.8521, 0.1504, 0.769, 0.07416, 0.3323, 0.2051, 0.2904, 0.1284, 0.4051, 0.1369, 0.9255, 0.1672, 0.8882, 0.1672, 0.9256, 0.8099, 0.517, 0.8072, 0.517, 0.8072, 0.5234, 0.8018, 0.4872, 0.8047, 0.4866, 0.8038, 0.4833, 0.1555, 0.201, 0.2051, 0.2904, 2.587e-08, 0.3092, 0.9501, 0.9838, 0.9128, 0.914, 0.9501, 0.914, 0.8302, 0.5232, 0.8302, 0.517, 0.8274, 0.517, 0.8047, 0.4866, 0.8018, 0.4872, 0.7981, 0.4947, 0.9639, 0.9838, 0.9501, 0.914, 0.9639, 0.914, 0.8413, 0.9636, 0.9015, 0.9263, 0.9015, 0.9636, 0.8477, 0.5122, 0.8477, 0.5044, 0.845, 0.5044, 0.7981, 0.4947, 0.7966, 0.5025, 0.7989, 0.5013, 0.7981, 0.232, 0.816, 0.2625, 0.7981, 0.2625, 0.8477, 0.5044, 0.8477, 0.5016, 0.845, 0.5016, 0.7989, 0.5013, 0.7966, 0.5025, 0.798, 0.507, 0.5537, 0.754, 0.5922, 0.8602, 0.5537, 0.8602, 0.8477, 0.5016, 0.8477, 0.4858, 0.845, 0.4858, 0.798, 0.507, 0.8008, 0.5156, 0.8027, 0.5136, 0.6152, 0.496, 0.5936, 0.4657, 0.6152, 0.4657, 0.8477, 0.4808, 0.845, 0.4808, 0.845, 0.4858, 0.8008, 0.5156, 0.8087, 0.517, 0.8027, 0.5136, 0.5743, 0.547, 0.5528, 0.5379, 0.5743, 0.5379, 0.8477, 0.4754, 0.845, 0.4754, 0.845, 0.4808, 0.8371, 0.5088, 0.8382, 0.5101, 0.8401, 0.5091, 0.5743, 0.5605, 0.5528, 0.547, 0.5743, 0.547, 0.8046, 0.517, 0.8019, 0.517, 0.8019, 0.5238, 0.8382, 0.5101, 0.8371, 0.5088, 0.8367, 0.5125, 0.926, 0.2925, 0.9357, 0.254, 0.9357, 0.2925, 0.7966, 0.517, 0.7966, 0.525, 0.7994, 0.525, 0.8401, 0.5091, 0.8382, 0.5101, 0.845, 0.5156, 0.928, 0.254, 0.8894, 0.1274, 0.9279, 0.1274, 0.9484, 0.3428, 0.9484, 0.3958, 0.9676, 0.3958, 0.8401, 0.5091, 0.841, 0.5058, 0.8381, 0.5052, 0.4945, 0.981, 0.456, 0.918, 0.4945, 0.918, 0.4764, 0.918, 0.5175, 0.9175, 0.5089, 0.8505, 0.6379, 0.9622, 0.6257, 0.9337, 0.6379, 0.9429, 0.6257, 0.9337, 0.6379, 0.8876, 0.6379, 0.9429, 0.8341, 0.9727, 0.7956, 0.8794, 0.8341, 0.8794, 0.4709, 0.8308, 0.5089, 0.8505, 0.4938, 0.7461, 0.6185, 0.9722, 0.6257, 0.9337, 0.6257, 0.9722, 0.6185, 0.9337, 0.6257, 0.8963, 0.6257, 0.9337, 0.301, 0.9254, 0.3299, 0.9254, 0.3299, 0.8869, 0.301, 0.8869, 0.3299, 0.8869, 0.3299, 0.8496, 0.5915, 0.9366, 0.6185, 0.9337, 0.6185, 0.9722, 0.6185, 0.9337, 0.5915, 0.9084, 0.6185, 0.8963, 0.7981, 0.01988, 0.816, 0.05501, 0.7981, 0.05501, 0.816, -4.713e-10, 0.8533, 0.01988, 0.816, 0.01988, 0.2985, 0.8135, 0.3299, 0.8135, 0.3299, 0.775, 0.3299, 0.775, 0.3299, 0.7377, 0.2985, 0.7377, 0.5537, 0.9366, 0.5915, 0.9223, 0.5915, 0.9366, 0.5537, 0.9223, 0.5915, 0.9084, 0.5915, 0.9223, 0.9255, 0.1119, 0.9489, 0.1119, 0.9489, 0.07341, 0.9255, 0.07341, 0.9489, 0.07341, 0.9489, 0.0361, 0.2254, 0.992, 0.2037, 0.9777, 0.2254, 0.9777, 0.2254, 0.9777, 0.2037, 0.9638, 0.2254, 0.9638, 0.26, 0.9301, 0.2226, 0.8579, 0.2599, 0.8579, 0.9619, 0.503, 0.9484, 0.5259, 0.9512, 0.5628, 0.9489, 0.07341, 0.9714, 0.07341, 0.9714, 0.0361, 0.2037, 0.992, 0.1865, 0.9777, 0.2037, 0.9777, 0.1865, 0.9777, 0.2037, 0.9638, 0.2037, 0.9777, 0.05373, 0.1602, 0.1616, 0.1826, 0.0401, 0.1924, 0.951, 0.1119, 0.9489, 0.07341, 0.9489, 0.1119, 0.816, 0.2625, 0.8533, 0.2927, 0.816, 0.2927, 0.6464, 0.8551, 0.6575, 0.8407, 0.6575, 0.8551, 0.6464, 0.8407, 0.6575, 0.8269, 0.6575, 0.8407, 0.9869, 0.2927, 0.9869, 0.2472, 0.9484, 0.2472, 0.3088, 0.4756, 0.201, 0.4586, 0.2989, 0.4229, 0.816, 0.232, 0.8533, 0.2625, 0.816, 0.2625, 0.9015, 0.7589, 0.9015, 0.725, 0.863, 0.725, 0.591, 0.5074, 0.5936, 0.4934, 0.5824, 0.4969, 0.6635, 0.9441, 0.6778, 0.9906, 0.6635, 0.9906, 0.6778, 0.9906, 0.6917, 0.9441, 0.6917, 0.9906, 0.3939, 0.925, 0.3939, 0.9664, 0.4324, 0.9664, 0.2542, 0.3522, 0.201, 0.4586, 0.1284, 0.4051, 0.816, 0.1615, 0.8533, 0.232, 0.816, 0.232, 0.9015, 0.725, 0.9015, 0.6365, 0.8629, 0.6365, 0.5732, 0.4785, 0.5824, 0.4969, 0.5936, 0.4934, 0.2221, 0.7708, 0.1865, 0.7908, 0.225, 0.7908, 0.225, 0.7908, 0.2624, 0.7908, 0.2503, 0.7708, 0.3939, 0.9664, 0.3939, 0.9878, 0.4324, 0.9878, 0.9632, 0.2009, 0.9355, 0.1635, 0.9632, 0.1635, 0.1119, 0.7015, 0.07582, 0.7448, 0.07582, 0.7127, 0.07582, 0.7448, 0.03851, 0.7127, 0.07582, 0.7127, 0.03851, 0.7522, 0.07582, 0.7448, 0.07582, 0.7522, 0.5816, 0.5074, 0.598, 0.5217, 0.5816, 0.5379, 0.689, 0.6507, 0.6846, 0.6261, 0.6917, 0.6097, 0.6846, 0.6261, 0.6697, 0.6259, 0.6917, 0.6097, 0.6917, 0.6097, 0.6635, 0.4738, 0.6982, 0.4889, 0.6982, 0.4889, 0.6973, 0.4162, 0.7775, 0.389, 0.6982, 0.1619, 0.6973, 0.2345, 0.6635, 0.1769, 0.6917, 0.04099, 0.6635, 0.1769, 0.6697, 0.02486, 0.5653, 0.5074, 0.5653, 0.5379, 0.5489, 0.5217, 0.689, 4.252e-08, 0.6917, 0.04099, 0.6846, 0.02467, 0.6697, 0.02486, 0.6846, 0.02467, 0.6917, 0.04099, 0.6973, 0.2345, 0.7775, 0.2618, 0.6635, 0.3254, 0.6973, 0.4162, 0.6635, 0.3254, 0.7775, 0.389, 0.9749, 0.894, 0.9749, 0.7874, 0.9376, 0.7874, 0.03612, 0.9206, 0.0626, 0.8835, 0.07122, 0.936, 0.9537, 0.7171, 0.9186, 0.7324, 0.9186, 0.7091, 0.196, 0.478, 0.1815, 0.492, 0.1726, 0.4687, 0.1119, 0.9641, 0.1369, 0.9393, 0.1614, 0.9641, 0.4675, 0.478, 0.4657, 0.4699, 0.4909, 0.4687, 0.1369, 0.8769, 0.1119, 0.8521, 0.1614, 0.8521, 0.1726, 0.4687, 0.1284, 0.4051, 0.201, 0.4586, 0.1103, 0.4228, 0.07416, 0.3323, 0.1284, 0.4051, 0.5351, 0.405, 0.4909, 0.4687, 0.4625, 0.4585, 0.5894, 0.3323, 0.5532, 0.4228, 0.5351, 0.405, 0.9015, 0.8122, 0.8629, 0.9149, 0.8629, 0.7874, 0.4233, 0.1173, 0.4252, 0.1218, 0.4344, 0.1276, 0.44, 0.2817, 0.4712, 0.2449, 0.4568, 0.2896, 0.4829, 0.2002, 0.4712, 0.2449, 0.4548, 0.236, 0.4076, 0.3515, 0.44, 0.2817, 0.4568, 0.2896, 0.3629, 0.4223, 0.3904, 0.3441, 0.4076, 0.3515, 0.3629, 0.4223, 0.3318, 0.4465, 0.3452, 0.4157, 0.1866, 0.9018, 0.2053, 0.8579, 0.2054, 0.9301, 0.4829, 0.2002, 0.4997, 0.1823, 0.5058, 0.2009, 0.6364, 0.2567, 0.6635, 0.3091, 0.5058, 0.2009, 0.3289, 0.4767, 0.3189, 0.4944, 0.3159, 0.4923, 0.2387, 0.1169, 0.2584, 0.1019, 0.2568, 0.1224, 0.1907, 0.2458, 0.2235, 0.2817, 0.2051, 0.2904, 0.1907, 0.2458, 0.1806, 0.2002, 0.2087, 0.236, 0.2235, 0.2817, 0.2542, 0.3522, 0.2051, 0.2904, 0.2731, 0.3441, 0.2989, 0.4229, 0.2542, 0.3522, 0.3183, 0.4157, 0.3111, 0.4507, 0.2989, 0.4229, 0.7981, 0.2927, 0.7775, 0.2672, 0.7981, 0.2625, 0.2779, 0.8579, 0.2985, 0.8992, 0.2779, 0.9301, 0.1616, 0.1826, 0.1806, 0.2002, 0.1555, 0.201, 0.02489, 0.3382, 2.587e-08, 0.3092, 0.07416, 0.3323, 0.802, 0.4823, 0.8018, 0.4754, 0.8004, 0.4799, 0.8503, 0.5304, 0.8529, 0.5304, 0.8529, 0.5258, 0.8503, 0.5109, 0.8503, 0.5187, 0.8529, 0.5187, 0.8503, 0.5222, 0.8542, 0.5222, 0.8529, 0.5187, 0.8503, 0.5222, 0.8503, 0.5258, 0.8529, 0.5258, 0.8344, 0.4977, 0.8351, 0.4911, 0.8329, 0.4899, 0.8343, 0.4854, 0.8329, 0.4899, 0.8351, 0.4911, 0.3279, 0.9254, 0.301, 0.9807, 0.301, 0.9254, 0.8343, 0.4854, 0.837, 0.4852, 0.839, 0.4788, 0.0, 0.0, 0.0, 0.0, 0.0, 0.0, 0.0, 0.0, 0.1504, 0.7015, 0.5536, 0.752, 0.5627, 0.516, 0.5661, 0.5049, 0.583, 0.507, 0.5661, 0.5049, 0.5627, 0.516, 0.5625, 0.5121, 0.8329, 0.5201, 0.8315, 0.517, 0.8315, 0.5234, 0.8302, 0.5201, 0.8315, 0.5234, 0.8315, 0.517, 0.7981, 0.05501, 0.816, 0.05501, 0.816, 0.1004, 0.4094, 0.7245, 0.4449, 0.7761, 0.449, 0.7366, 0.4072, 0.7964, 0.4315, 0.8807, 0.4449, 0.7761, 0.5352, 0.5074, 0.5438, 0.4969, 0.5325, 0.4934, 0.5529, 0.4785, 0.5325, 0.4934, 0.5438, 0.4969, 0.9142, 5.216e-09, 0.9255, 4.72e-09, 0.8894, 0.02472, 0.9255, 4.72e-09, 0.9255, 0.1274, 0.8894, 0.02472, 0.7981, 0.1004, 0.816, 0.1004, 0.816, 0.1615, 0.1672, 0.9256, 0.1802, 0.9641, 0.1614, 0.9641, 0.1614, 0.9641, 0.1369, 0.9393, 0.1672, 0.9256, 0.7981, 0.2625, 0.816, 0.2625, 0.816, 0.2927, 0.26, 0.9301, 0.2779, 0.9301, 0.26, 0.9504, 0.2779, 0.9301, 0.2985, 0.948, 0.26, 0.9504, 0.9619, 0.503, 0.9655, 0.5371, 0.9655, 0.5034, 0.1978, 0.47, 0.3088, 0.4756, 0.294, 0.5179, 0.3088, 0.4756, 0.3159, 0.4923, 0.294, 0.5179, 0.202, 0.5484, 0.1815, 0.492, 0.196, 0.478, 0.1815, 0.492, 0.202, 0.5484, 0.1676, 0.4928, 0.202, 0.5484, 0.1782, 0.6107, 0.1447, 0.5931, 0.8413, 0.9773, 0.8413, 0.9636, 0.9015, 0.9636, 0.1782, 0.6107, 0.05567, 0.701, 0.05447, 0.6737, 0.5325, 0.5217, 0.5489, 0.5074, 0.5489, 0.5379, 0.7981, -1.255e-09, 0.816, -4.713e-10, 0.816, 0.01988, 0.0401, 0.1924, 0.1616, 0.1826, 0.1555, 0.201, 0.11, 0.1178, 0.2366, 0.1218, 0.2265, 0.1281, 0.1865, 0.7908, 0.1865, 0.7055, 0.1865, 0.8318, 0.1865, 0.7055, 0.2221, 0.7708, 0.194, 0.7031, 0.278, 0.133, 0.2755, 0.1317, 0.2584, 0.1019, 0.4048, 0.09473, 0.4942, 0.09616, 0.4233, 0.1173, 0.5497, 0.9561, 0.5175, 0.9352, 0.537, 0.9733, 0.2779, 0.9301, 0.26, 0.9301, 0.2599, 0.8579, 0.1693, 0.09616, 0.1527, 0.04588, 0.2022, 0.03384, 0.2445, 0.06211, 0.2606, 0.08733, 0.2588, 0.09476, 0.1525, 0.0215, 0.2022, 0.03384, 0.1527, 0.04588, 0.2551, 0.05438, 0.2738, 0.08182, 0.2606, 0.08733, 0.8129, 0.5156, 0.8148, 0.5136, 0.8128, 0.5072, 0.8109, 0.5013, 0.8101, 0.507, 0.8128, 0.5072, 0.8168, 0.4866, 0.8102, 0.4947, 0.8109, 0.5013, 0.8109, 0.5013, 0.8102, 0.4947, 0.8087, 0.5025, 0.8159, 0.4833, 0.8139, 0.4872, 0.8168, 0.4866, 0.814, 0.4823, 0.8125, 0.4799, 0.8139, 0.4872, 0.8533, 0.01988, 0.8706, 0.01988, 0.8706, 0.05501, 0.3473, 0.902, 0.3828, 0.8503, 0.3451, 0.8301, 0.3451, 0.8301, 0.3694, 0.7457, 0.3494, 0.7613, 0.562, 0.4969, 0.5706, 0.5074, 0.5732, 0.4934, 0.5529, 0.4785, 0.5732, 0.4934, 0.567, 0.4657, 0.4076, 0.3515, 0.5351, 0.405, 0.4625, 0.4585, 0.1802, 0.8521, 0.1672, 0.8882, 0.1614, 0.8521, 0.1672, 0.8882, 0.1369, 0.8882, 0.1369, 0.8769, 0.8533, 0.2927, 0.8533, 0.2625, 0.8706, 0.2625, 0.8894, 0.2927, 0.8894, 0.2927, 0.8533, 0.2927, 0.4657, 0.4699, 0.4675, 0.478, 0.3695, 0.5179, 0.9015, 0.7349, 0.9186, 0.778, 0.9044, 0.698, 0.4675, 0.478, 0.482, 0.4919, 0.4615, 0.5483, 0.9128, 0.9838, 0.9015, 0.9838, 0.9015, 0.914, 0.8413, 0.9262, 0.8413, 0.9149, 0.9015, 0.9149, 0.4853, 0.6107, 0.5188, 0.5931, 0.6091, 0.6737, 0.5816, 0.5217, 0.5743, 0.5337, 0.5653, 0.5379, 0.8533, 1.159e-09, 0.8706, 1.915e-09, 0.8706, 0.01988, 0.6234, 0.1923, 0.6364, 0.2567, 0.5058, 0.2009, 0.5535, 0.1177, 0.6098, 0.1601, 0.4344, 0.1276, 0.2985, 0.7037, 0.2985, 0.7908, 0.2985, 0.8318, 0.2985, 0.7908, 0.2985, 0.7037, 0.2637, 0.7708, 0.2588, 0.09476, 0.2584, 0.1019, 0.2387, 0.1169, 0.1034, 0.9007, 0.07122, 0.9216, 0.1034, 0.9539, 0.2227, 0.9301, 0.2054, 0.9301, 0.2053, 0.8579, 0.4942, 0.09616, 0.428, 0.05525, 0.4614, 0.03385, 0.4048, 0.09473, 0.4029, 0.0873, 0.419, 0.06208, 0.5109, 0.04588, 0.4614, 0.03385, 0.511, 0.0215, 0.4029, 0.0873, 0.3898, 0.0818, 0.4084, 0.05436, 0.8269, 0.4788, 0.825, 0.4768, 0.8249, 0.4852, 0.823, 0.4911, 0.8222, 0.4854, 0.8208, 0.4899, 0.8208, 0.4899, 0.8223, 0.4977, 0.823, 0.4911, 0.823, 0.4911, 0.8223, 0.4977, 0.8289, 0.5058, 0.828, 0.5091, 0.826, 0.5052, 0.8261, 0.5101, 0.8261, 0.5101, 0.8246, 0.5125, 0.826, 0.517, 0.9537, 0.7394, 0.9898, 0.7608, 0.9898, 0.7394, 0.2624, 0.7908, 0.2637, 0.7708, 0.2503, 0.7708, 0.5537, 0.8404, 0.5175, 0.752, 0.5176, 0.8404, 0.8533, 0.232, 0.8706, 0.232, 0.8706, 0.2625, 0.9537, 0.698, 0.9898, 0.7394, 0.9898, 0.698, 0.6917, 0.9906, 0.6917, 0.9441, 0.7051, 0.9441, 0.5537, 0.8404, 0.5176, 0.8743, 0.5537, 0.8976, 0.3629, 0.4223, 0.4625, 0.4585, 0.3342, 0.4766, 0.4625, 0.4585, 0.4657, 0.4699, 0.3342, 0.4766, 0.7413, 0.9896, 0.7051, 0.9441, 0.7051, 0.9896, 0.6464, 0.8269, 0.6464, 0.8134, 0.6575, 0.8134, 0.2054, 0.9301, 0.2227, 0.9301, 0.2227, 0.9504, 0.2227, 0.9504, 0.1866, 0.9504, 0.1866, 0.9464, 0.3855, 0.133, 0.4048, 0.09473, 0.4053, 0.1036, 0.1865, 0.9638, 0.1865, 0.9504, 0.2037, 0.9504, 0.9489, 0.0361, 0.9714, 0.0, 0.9489, 0.0, 0.4997, 0.1823, 0.4344, 0.1276, 0.6098, 0.1601, 0.2254, 0.9638, 0.2037, 0.9638, 0.2037, 0.9504, 0.9255, 0.0361, 0.9489, 0.0, 0.9255, 0.0, 0.5537, 0.9084, 0.5537, 0.895, 0.5915, 0.895, 0.3299, 0.7377, 0.2985, 0.7015, 0.2985, 0.7377, 0.4568, 0.2896, 0.4712, 0.2449, 0.5058, 0.2009, 0.6185, 0.8963, 0.5915, 0.9084, 0.5915, 0.895, 0.301, 0.8496, 0.3299, 0.8135, 0.301, 0.8135, 0.6185, 0.8963, 0.6185, 0.8602, 0.6257, 0.8602, 0.03612, 0.9768, 1.688e-05, 0.9768, 2.476e-09, 0.8835, 0.6257, 0.8963, 0.6257, 0.8602, 0.6379, 0.8696, 0.3679, 0.9879, 0.3318, 0.9879, 0.3318, 0.925, 0.9484, 0.446, 0.9664, 0.4989, 0.9664, 0.446, 0.9376, 0.914, 0.9015, 0.914, 0.9015, 0.7874, 0.8019, 0.525, 0.7994, 0.517, 0.7994, 0.525, 0.9357, 0.2901, 0.9357, 0.254, 0.9453, 0.254, 0.8072, 0.517, 0.8046, 0.5238, 0.8072, 0.5238, 0.5946, 0.5605, 0.5743, 0.5605, 0.5743, 0.547, 0.8477, 0.5068, 0.8503, 0.5122, 0.8503, 0.5068, 0.5946, 0.547, 0.5743, 0.547, 0.5743, 0.5379, 0.8477, 0.5068, 0.8503, 0.5018, 0.8477, 0.5018, 0.6182, 0.5376, 0.598, 0.5376, 0.598, 0.5074, 0.8477, 0.486, 0.8503, 0.5018, 0.8503, 0.486, 0.5922, 0.754, 0.6283, 0.754, 0.6283, 0.8602, 0.8477, 0.486, 0.8503, 0.4832, 0.8477, 0.4832, 0.4853, 0.6107, 0.4615, 0.5483, 0.5188, 0.5931, 0.4615, 0.5483, 0.482, 0.4919, 0.4959, 0.4928, 0.8477, 0.4754, 0.8503, 0.4832, 0.8503, 0.4754, 0.8533, 0.1615, 0.8706, 0.1615, 0.8706, 0.232, 0.8274, 0.5232, 0.8249, 0.517, 0.8249, 0.5232, 0.8355, 0.517, 0.8329, 0.5234, 0.8355, 0.5234, 0.8533, 0.1004, 0.8706, 0.1004, 0.8706, 0.1615, 0.8518, 0.5029, 0.8544, 0.4983, 0.8517, 0.4983, 0.1504, 0.769, 0.1865, 0.8378, 0.1865, 0.769, 0.8517, 0.4983, 0.8544, 0.4947, 0.8503, 0.4947, 0.5537, 0.8976, 0.5176, 0.9029, 0.5537, 0.9029, 0.1504, 0.7015, 0.1865, 0.769, 0.1865, 0.7015, 0.8516, 0.4912, 0.8544, 0.4947, 0.8545, 0.4912, 0.07582, 0.7522, 0.1119, 0.7522, 0.1119, 0.7836, 0.6355, 0.5062, 0.6459, 0.486, 0.6355, 0.486, 0.8516, 0.4912, 0.8543, 0.4834, 0.8516, 0.4834, 0.07582, 0.7836, 0.1119, 0.7836, 0.1119, 0.8493, 0.6355, 0.486, 0.646, 0.4657, 0.6355, 0.4657, 0.8503, 0.5029, 0.8529, 0.5109, 0.8529, 0.5029, 0.07582, 0.8493, 0.1119, 0.8493, 0.1119, 0.8835, 0.6398, 0.5795, 0.6196, 0.5592, 0.6196, 0.5795, 0.66, 0.7376, 0.6464, 0.7289, 0.6464, 0.7109, 0.9015, 0.6222, 0.9015, 0.5861, 0.966, 0.5861, 0.5528, 0.5808, 0.5717, 0.5605, 0.5528, 0.5605, 0.4568, 0.2896, 0.6635, 0.3091, 0.5894, 0.3323, 0.6635, 0.3091, 0.6575, 0.3363, 0.6386, 0.3382, 0.928, 0.1635, 0.928, 0.1274, 0.9355, 0.1274, 0.2624, 0.7908, 0.2985, 0.8318, 0.2985, 0.7908, 0.5528, 0.5653, 0.5325, 0.5379, 0.5325, 0.5653, 0.8533, 0.05501, 0.8706, 0.05501, 0.8706, 0.1004, 2.587e-08, 0.3092, 0.004124, 0.2845, 0.02711, 0.2568, 0.816, 0.1004, 0.8533, 0.1004, 0.8533, 0.1615, 0.6196, 0.565, 0.598, 0.5376, 0.598, 0.565, 0.1865, 0.7908, 0.225, 0.8318, 0.225, 0.7908, 0.225, 0.7908, 0.2624, 0.8318, 0.2624, 0.7908, 0.928, 0.2394, 0.928, 0.2009, 0.9355, 0.2009, 0.928, 0.2009, 0.928, 0.1635, 0.9355, 0.1635, 0.7981, 0.1615, 0.816, 0.1615, 0.816, 0.232, 0.816, 0.01988, 0.8533, 0.01988, 0.8533, 0.05501, 0.6182, 0.529, 0.6372, 0.5074, 0.6182, 0.5074, 0.9015, 0.698, 0.9015, 0.6595, 0.966, 0.6595, 0.9015, 0.6595, 0.9015, 0.6222, 0.966, 0.6222, 0.6464, 0.8035, 0.6464, 0.7842, 0.66, 0.7749, 0.66, 0.7749, 0.6464, 0.7842, 0.6464, 0.7289, 0.816, 0.05501, 0.8533, 0.05501, 0.8533, 0.1004, 0.6152, 0.4873, 0.6355, 0.4657, 0.6152, 0.4657, 3.182e-09, 0.8493, 0.03851, 0.8493, 0.03851, 0.8835, 0.03851, 0.8493, 0.07582, 0.8493, 0.07582, 0.8835, 0.8515, 0.4755, 0.8543, 0.4834, 0.8542, 0.4754, 0.802, 0.4823, 0.8038, 0.4833, 0.8087, 0.4768, 0.6196, 0.5592, 0.6301, 0.5376, 0.6196, 0.5376, 6.049e-09, 0.7836, 0.03851, 0.7836, 0.03851, 0.8493, 0.03851, 0.7836, 0.07582, 0.7836, 0.07582, 0.8493, 0.6301, 0.5592, 0.6406, 0.5376, 0.6301, 0.5376, 7.36e-09, 0.7522, 0.03851, 0.7522, 0.03851, 0.7836, 0.03851, 0.7522, 0.07582, 0.7522, 0.07582, 0.7836, 0.1119, 0.7015, 0.1504, 0.769, 0.1504, 0.7015, 0.9015, 0.7874, 0.863, 0.7822, 0.863, 0.7874, 0.1119, 0.8378, 0.1504, 0.769, 0.1119, 0.769, 0.1369, 0.9255, 0.1369, 0.8882, 0.1672, 0.8882, 0.8099, 0.517, 0.8072, 0.5234, 0.8099, 0.5234, 0.8018, 0.4872, 0.8038, 0.4833, 0.8008, 0.4836, 0.1555, 0.201, 0.1907, 0.2458, 0.2051, 0.2904, 0.9501, 0.9838, 0.9128, 0.9838, 0.9128, 0.914, 0.8302, 0.5232, 0.8274, 0.517, 0.8274, 0.5232, 0.9639, 0.9838, 0.9501, 0.9838, 0.9501, 0.914, 0.8413, 0.9636, 0.8413, 0.9262, 0.9015, 0.9263, 0.8477, 0.5122, 0.845, 0.5044, 0.845, 0.5122, 0.7981, 0.4947, 0.7989, 0.5013, 0.8047, 0.4866, 0.7981, 0.232, 0.816, 0.232, 0.816, 0.2625, 0.8477, 0.5044, 0.845, 0.5016, 0.845, 0.5044, 0.7989, 0.5013, 0.798, 0.507, 0.8007, 0.5072, 0.5537, 0.754, 0.5922, 0.754, 0.5922, 0.8602, 0.8477, 0.5016, 0.845, 0.4858, 0.845, 0.5016, 0.798, 0.507, 0.8027, 0.5136, 0.8007, 0.5072, 0.6152, 0.496, 0.5936, 0.496, 0.5936, 0.4657, 0.8477, 0.4808, 0.845, 0.4858, 0.8477, 0.4858, 0.5743, 0.547, 0.5528, 0.547, 0.5528, 0.5379, 0.8477, 0.4754, 0.845, 0.4808, 0.8477, 0.4808, 0.5743, 0.5605, 0.5528, 0.5605, 0.5528, 0.547, 0.8046, 0.517, 0.8019, 0.5238, 0.8046, 0.5238, 0.8382, 0.5101, 0.8367, 0.5125, 0.838, 0.517, 0.926, 0.2925, 0.926, 0.254, 0.9357, 0.254, 0.7966, 0.517, 0.7994, 0.525, 0.7994, 0.517, 0.928, 0.254, 0.8895, 0.254, 0.8894, 0.1274, 0.9484, 0.3428, 0.9676, 0.3958, 0.9676, 0.3428, 0.8401, 0.5091, 0.8381, 0.5052, 0.8371, 0.5088, 0.4945, 0.981, 0.456, 0.981, 0.456, 0.918, 0.4764, 0.918, 0.5089, 0.8505, 0.4709, 0.8308, 0.6379, 0.9622, 0.6257, 0.9722, 0.6257, 0.9337, 0.6257, 0.9337, 0.6257, 0.8963, 0.6379, 0.8876, 0.8341, 0.9727, 0.7956, 0.9727, 0.7956, 0.8794, 0.4709, 0.8308, 0.4938, 0.7461, 0.474, 0.7621, 0.6185, 0.9722, 0.6185, 0.9337, 0.6257, 0.9337, 0.6185, 0.9337, 0.6185, 0.8963, 0.6257, 0.8963, 0.301, 0.9254, 0.3299, 0.8869, 0.301, 0.8869, 0.301, 0.8869, 0.3299, 0.8496, 0.301, 0.8496, 0.5915, 0.9366, 0.5915, 0.9223, 0.6185, 0.9337, 0.6185, 0.9337, 0.5915, 0.9223, 0.5915, 0.9084, 0.7981, 0.01988, 0.816, 0.01988, 0.816, 0.05501, 0.816, -4.713e-10, 0.8533, 1.159e-09, 0.8533, 0.01988, 0.2985, 0.8135, 0.3299, 0.775, 0.2985, 0.775, 0.3299, 0.775, 0.2985, 0.7377, 0.2985, 0.775, 0.5537, 0.9366, 0.5537, 0.9223, 0.5915, 0.9223, 0.5537, 0.9223, 0.5537, 0.9084, 0.5915, 0.9084, 0.9255, 0.1119, 0.9489, 0.07341, 0.9255, 0.07341, 0.9255, 0.07341, 0.9489, 0.0361, 0.9255, 0.0361, 0.2254, 0.992, 0.2037, 0.992, 0.2037, 0.9777, 0.2254, 0.9777, 0.2037, 0.9777, 0.2037, 0.9638, 0.26, 0.9301, 0.2227, 0.9301, 0.2226, 0.8579, 0.9484, 0.5259, 0.9619, 0.503, 0.9514, 0.5006, 0.9514, 0.5006, 0.9619, 0.503, 0.9527, 0.4989, 0.9489, 0.07341, 0.9714, 0.0361, 0.9489, 0.0361, 0.2037, 0.992, 0.1865, 0.992, 0.1865, 0.9777, 0.1865, 0.9777, 0.1865, 0.9638, 0.2037, 0.9638, 0.05373, 0.1602, 0.2265, 0.1281, 0.1616, 0.1826, 0.9714, 0.07341, 0.9489, 0.07341, 0.9714, 0.09134, 0.9714, 0.09134, 0.9489, 0.07341, 0.951, 0.1119, 0.816, 0.2625, 0.8533, 0.2625, 0.8533, 0.2927, 0.6464, 0.8551, 0.6464, 0.8407, 0.6575, 0.8407, 0.6464, 0.8407, 0.6464, 0.8269, 0.6575, 0.8269, 0.9869, 0.2927, 0.9484, 0.2472, 0.9484, 0.2927, 0.2989, 0.4229, 0.3111, 0.4507, 0.3088, 0.4756, 0.3088, 0.4756, 0.1978, 0.47, 0.201, 0.4586, 0.816, 0.232, 0.8533, 0.232, 0.8533, 0.2625, 0.9015, 0.7589, 0.863, 0.725, 0.863, 0.7822, 0.591, 0.5074, 0.5824, 0.4969, 0.5732, 0.5022, 0.6635, 0.9441, 0.6778, 0.9441, 0.6778, 0.9906, 0.6778, 0.9906, 0.6778, 0.9441, 0.6917, 0.9441, 0.3939, 0.925, 0.4324, 0.9664, 0.4324, 0.925, 0.2542, 0.3522, 0.2989, 0.4229, 0.201, 0.4586, 0.816, 0.1615, 0.8533, 0.1615, 0.8533, 0.232, 0.9015, 0.725, 0.8629, 0.6365, 0.863, 0.725, 0.5732, 0.4785, 0.5936, 0.4934, 0.5874, 0.4657, 0.2221, 0.7708, 0.225, 0.7908, 0.2364, 0.7708, 0.225, 0.7908, 0.2503, 0.7708, 0.2364, 0.7708, 0.3939, 0.9664, 0.4324, 0.9878, 0.4324, 0.9664, 0.9632, 0.2009, 0.9355, 0.2009, 0.9355, 0.1635, 0.1119, 0.7015, 0.1119, 0.7249, 0.07582, 0.7448, 0.07582, 0.7448, 0.03851, 0.7448, 0.03851, 0.7127, 0.03851, 0.7522, 0.03851, 0.7448, 0.07582, 0.7448, 0.6917, 0.6097, 0.6697, 0.6259, 0.6635, 0.4738, 0.6982, 0.4889, 0.6635, 0.4738, 0.6973, 0.4162, 0.6982, 0.1619, 0.7775, 0.2618, 0.6973, 0.2345, 0.6917, 0.04099, 0.6982, 0.1619, 0.6635, 0.1769, 0.9749, 0.894, 0.9376, 0.7874, 0.9376, 0.894, 0.07122, 0.936, 0.06151, 0.955, 0.03612, 0.9439, 0.03612, 0.9439, 0.03612, 0.9206, 0.07122, 0.936, 0.9186, 0.7091, 0.944, 0.698, 0.9537, 0.7171, 0.9537, 0.7171, 0.9451, 0.7696, 0.9186, 0.7324, 0.1676, 0.4928, 0.1726, 0.4687, 0.1815, 0.492, 0.1726, 0.4687, 0.201, 0.4586, 0.1978, 0.47, 0.1978, 0.47, 0.196, 0.478, 0.1726, 0.4687, 0.4657, 0.4699, 0.4625, 0.4585, 0.4909, 0.4687, 0.4909, 0.4687, 0.4959, 0.4928, 0.482, 0.4919, 0.482, 0.4919, 0.4675, 0.478, 0.4909, 0.4687, 0.1726, 0.4687, 0.1103, 0.4228, 0.1284, 0.4051, 0.1103, 0.4228, 0.04902, 0.3407, 0.07416, 0.3323, 0.5351, 0.405, 0.5532, 0.4228, 0.4909, 0.4687, 0.5894, 0.3323, 0.6145, 0.3407, 0.5532, 0.4228, 0.8629, 0.7874, 0.8767, 0.7874, 0.9015, 0.8122, 0.9015, 0.8122, 0.9015, 0.9149, 0.8629, 0.9149, 0.4344, 0.1276, 0.4068, 0.1224, 0.4233, 0.1173, 0.4068, 0.1224, 0.3896, 0.1309, 0.4053, 0.1036, 0.4233, 0.1173, 0.4068, 0.1224, 0.4053, 0.1036, 0.44, 0.2817, 0.4548, 0.236, 0.4712, 0.2449, 0.4829, 0.2002, 0.5058, 0.2009, 0.4712, 0.2449, 0.4076, 0.3515, 0.3904, 0.3441, 0.44, 0.2817, 0.3629, 0.4223, 0.3452, 0.4157, 0.3904, 0.3441, 0.3629, 0.4223, 0.3342, 0.4766, 0.3318, 0.4465, 0.1866, 0.9018, 0.1865, 0.834, 0.2053, 0.8579, 0.4829, 0.2002, 0.4763, 0.1804, 0.4997, 0.1823, 0.6364, 0.2567, 0.6594, 0.2844, 0.6635, 0.3091, 0.3159, 0.4923, 0.3088, 0.4756, 0.3289, 0.4767, 0.3289, 0.4767, 0.3285, 0.4972, 0.3189, 0.4944, 0.2755, 0.1317, 0.2568, 0.1224, 0.2584, 0.1019, 0.2568, 0.1224, 0.2265, 0.1281, 0.2387, 0.1169, 0.2265, 0.1281, 0.2366, 0.1218, 0.2387, 0.1169, 0.1907, 0.2458, 0.2087, 0.236, 0.2235, 0.2817, 0.1907, 0.2458, 0.1555, 0.201, 0.1806, 0.2002, 0.2235, 0.2817, 0.2731, 0.3441, 0.2542, 0.3522, 0.2731, 0.3441, 0.3183, 0.4157, 0.2989, 0.4229, 0.3183, 0.4157, 0.3318, 0.4465, 0.3111, 0.4507, 0.7981, 0.2927, 0.7775, 0.2922, 0.7775, 0.2672, 0.2779, 0.8579, 0.2985, 0.8318, 0.2985, 0.8992, 0.1616, 0.1826, 0.1872, 0.1805, 0.1806, 0.2002, 0.006024, 0.3364, 2.587e-08, 0.3092, 0.02489, 0.3382, 2.587e-08, 0.3092, 0.2051, 0.2904, 0.07416, 0.3323, 0.802, 0.4823, 0.8004, 0.4799, 0.8008, 0.4836, 0.8503, 0.5304, 0.8529, 0.5258, 0.8503, 0.5258, 0.8503, 0.5109, 0.8529, 0.5187, 0.8529, 0.5109, 0.8503, 0.5222, 0.8529, 0.5187, 0.8503, 0.5187, 0.8503, 0.5222, 0.8529, 0.5258, 0.8542, 0.5222, 0.8351, 0.4911, 0.8344, 0.4977, 0.841, 0.5058, 0.841, 0.5058, 0.8344, 0.4977, 0.8381, 0.5052, 0.8343, 0.4854, 0.8351, 0.4911, 0.837, 0.4852, 0.3279, 0.9254, 0.3279, 0.9807, 0.301, 0.9807, 0.8343, 0.4854, 0.839, 0.4788, 0.8371, 0.4768, 0.0, 0.0, 0.0, 0.0, 0.0, 0.0, 0.0, 0.0, 0.5536, 0.752, 0.5537, 0.8404, 0.5627, 0.516, 0.583, 0.507, 0.5627, 0.5152, 0.5661, 0.5049, 0.5625, 0.5121, 0.5661, 0.5121])
me_plane.materials.append(mat_material_001)
me_plane.use_paint_bone_selection = False
me_plane.use_paint_mask = True
me_plane.update()

# ---- objects
ob_light = bpy.data.objects.new('Light', light_light)
ob_camera = bpy.data.objects.new('Camera', cam_camera)
ob_empty = bpy.data.objects.new('Empty', None)
ob_plane = bpy.data.objects.new('Plane', me_plane)

# ---- transforms, parenting, visibility, modifiers, constraints
ob_light.location = (4.076, 1.005, 5.904)
ob_light.rotation_euler = (0.6503, 0.05522, 1.866)
ob_light.lock_rotations_4d = False
ob_light.empty_display_type = 'ARROWS'
ob_light.color = (0.0, 0.0, 0.0, 0.0)
ob_light.lineart.crease_threshold = 0.0
ob_camera.location = (7.359, -6.926, 4.958)
ob_camera.rotation_euler = (1.109, 0.0, 0.8149)
ob_camera.lock_rotations_4d = False
ob_camera.empty_display_type = 'ARROWS'
ob_camera.color = (0.0, 0.0, 0.0, 0.0)
ob_camera.display_type = 'WIRE'
ob_camera.lineart.crease_threshold = 0.0
ob_empty.location = (0.0, 0.0, 0.0)
ob_empty.empty_display_type = 'IMAGE'
ob_empty.empty_display_size = 5.0
ob_plane.location = (0.1105, 0.0, 2.413)
ob_plane.rotation_euler = (-1.571, 3.142, -1.51e-07)

# ---- collection membership
col_collection.objects.link(ob_light)
col_collection.objects.link(ob_camera)
col_collection.objects.link(ob_empty)
col_collection.objects.link(ob_plane)

# ---- scene / render settings (as saved in the file)
scene.camera = ob_camera
scene.frame_start = 1; scene.frame_end = 250; scene.frame_set(1)
scene.render.engine = 'BLENDER_EEVEE_NEXT'
scene.cycles.sampling_pattern = 'TABULATED_SOBOL'
bpy.context.view_layer.update()
